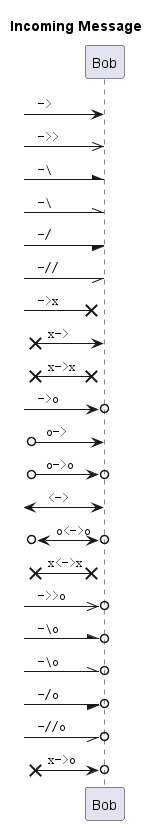

The diagram above was rendered by PlantUML. Its source (embedded in the PNG):
@startuml
title Incoming Message

' participant Alice as a
participant Bob as b

[-> b : "" -> ""
[->> b : "" ->> ""
[-\ b : "" -\ ""
[-\\ b : "" -\\ ""
[-/ b : "" -/ ""
[-// b : "" -// ""
[->x b : "" ->x ""
[x-> b : "" x-> ""
[x->x b : "" x->x ""
[->o b : "" ->o ""
[o-> b : "" o-> ""
[o->o b : "" o->o ""
[<-> b : "" <-> ""
[o<->o b : "" o<->o ""
[x<->x b : "" x<->x ""
[->>o b : "" ->>o ""
[-\o b : "" -\o ""
[-\\o b : "" -\\o ""
[-/o b : "" -/o ""
[-//o b : "" -//o ""
[x->o b : "" x->o ""

@enduml